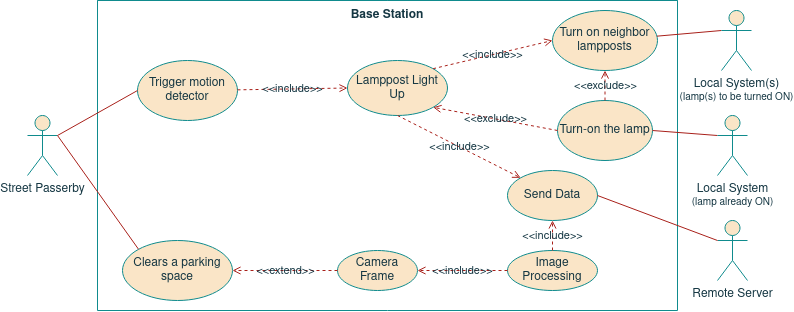

The diagram above was exported from draw.io. Its source (the exported page's mxGraphModel, read from the mxfile embedded in the PNG):
<mxGraphModel dx="1097" dy="527" grid="1" gridSize="10" guides="1" tooltips="1" connect="1" arrows="1" fold="1" page="1" pageScale="1" pageWidth="850" pageHeight="1100" background="none" math="0" shadow="0">
  <root>
    <mxCell id="nJGQKhYtOv7UkbJJepVb-0" />
    <mxCell id="nJGQKhYtOv7UkbJJepVb-1" parent="nJGQKhYtOv7UkbJJepVb-0" />
    <mxCell id="nJGQKhYtOv7UkbJJepVb-2" value="Base Station" style="swimlane;startSize=0;verticalAlign=top;fillColor=#FAE5C7;strokeColor=#0F8B8D;fontColor=#143642;" parent="nJGQKhYtOv7UkbJJepVb-1" vertex="1">
      <mxGeometry x="140" y="600" width="580" height="310" as="geometry">
        <mxRectangle x="120" y="120" width="150" height="20" as="alternateBounds" />
      </mxGeometry>
    </mxCell>
    <mxCell id="nJGQKhYtOv7UkbJJepVb-3" value="Send Data" style="ellipse;whiteSpace=wrap;html=1;fillColor=#FAE5C7;strokeColor=#0F8B8D;fontColor=#143642;" parent="nJGQKhYtOv7UkbJJepVb-2" vertex="1">
      <mxGeometry x="410" y="170" width="90" height="50" as="geometry" />
    </mxCell>
    <mxCell id="nJGQKhYtOv7UkbJJepVb-4" value="Turn on neighbor lampposts" style="ellipse;whiteSpace=wrap;html=1;fillColor=#FAE5C7;strokeColor=#0F8B8D;fontColor=#143642;" parent="nJGQKhYtOv7UkbJJepVb-2" vertex="1">
      <mxGeometry x="455" y="10" width="105" height="60" as="geometry" />
    </mxCell>
    <mxCell id="nJGQKhYtOv7UkbJJepVb-5" value="Turn-on the lamp" style="ellipse;whiteSpace=wrap;html=1;fillColor=#FAE5C7;strokeColor=#0F8B8D;fontColor=#143642;" parent="nJGQKhYtOv7UkbJJepVb-2" vertex="1">
      <mxGeometry x="460" y="100" width="95" height="60" as="geometry" />
    </mxCell>
    <mxCell id="nJGQKhYtOv7UkbJJepVb-6" value="Trigger motion detector" style="ellipse;whiteSpace=wrap;html=1;fillColor=#FAE5C7;strokeColor=#0F8B8D;fontColor=#143642;" parent="nJGQKhYtOv7UkbJJepVb-2" vertex="1">
      <mxGeometry x="40" y="60" width="100" height="60" as="geometry" />
    </mxCell>
    <mxCell id="QnL8Aqs7sfYzK_MBZtqL-0" value="Camera Frame" style="ellipse;whiteSpace=wrap;html=1;fillColor=#FAE5C7;strokeColor=#0F8B8D;fontColor=#143642;" parent="nJGQKhYtOv7UkbJJepVb-2" vertex="1">
      <mxGeometry x="240" y="250" width="80" height="40" as="geometry" />
    </mxCell>
    <mxCell id="QnL8Aqs7sfYzK_MBZtqL-1" value="Image Processing" style="ellipse;whiteSpace=wrap;html=1;fillColor=#FAE5C7;strokeColor=#0F8B8D;fontColor=#143642;" parent="nJGQKhYtOv7UkbJJepVb-2" vertex="1">
      <mxGeometry x="410" y="250" width="90" height="40" as="geometry" />
    </mxCell>
    <mxCell id="QnL8Aqs7sfYzK_MBZtqL-4" value="&amp;lt;&amp;lt;include&amp;gt;&amp;gt;" style="edgeStyle=none;rounded=0;orthogonalLoop=1;jettySize=auto;html=1;entryX=1;entryY=0.5;entryDx=0;entryDy=0;dashed=1;exitX=0;exitY=0.5;exitDx=0;exitDy=0;endArrow=open;endFill=0;labelBackgroundColor=none;strokeColor=#A8201A;fontColor=#143642;" parent="nJGQKhYtOv7UkbJJepVb-2" source="QnL8Aqs7sfYzK_MBZtqL-1" target="QnL8Aqs7sfYzK_MBZtqL-0" edge="1">
      <mxGeometry relative="1" as="geometry">
        <mxPoint x="140" y="100" as="sourcePoint" />
        <mxPoint x="270" y="100" as="targetPoint" />
      </mxGeometry>
    </mxCell>
    <mxCell id="QnL8Aqs7sfYzK_MBZtqL-10" value="&amp;lt;&amp;lt;include&amp;gt;&amp;gt;" style="edgeStyle=none;rounded=0;orthogonalLoop=1;jettySize=auto;html=1;entryX=0.5;entryY=1;entryDx=0;entryDy=0;dashed=1;exitX=0.5;exitY=0;exitDx=0;exitDy=0;endArrow=open;endFill=0;labelBackgroundColor=none;strokeColor=#A8201A;fontColor=#143642;" parent="nJGQKhYtOv7UkbJJepVb-2" source="QnL8Aqs7sfYzK_MBZtqL-1" target="nJGQKhYtOv7UkbJJepVb-3" edge="1">
      <mxGeometry relative="1" as="geometry">
        <mxPoint x="489.99999999999636" y="420" as="sourcePoint" />
        <mxPoint x="400" y="420" as="targetPoint" />
      </mxGeometry>
    </mxCell>
    <mxCell id="R5yj6jU2bVM0bGjOVzOl-4" value="&amp;lt;&amp;lt;exclude&amp;gt;&amp;gt;" style="edgeStyle=none;rounded=0;orthogonalLoop=1;jettySize=auto;html=1;entryX=0.5;entryY=1;entryDx=0;entryDy=0;dashed=1;endArrow=open;endFill=0;exitX=0.5;exitY=0;exitDx=0;exitDy=0;labelBackgroundColor=none;strokeColor=#A8201A;fontColor=#143642;" parent="nJGQKhYtOv7UkbJJepVb-2" source="nJGQKhYtOv7UkbJJepVb-5" target="nJGQKhYtOv7UkbJJepVb-4" edge="1">
      <mxGeometry relative="1" as="geometry">
        <mxPoint x="470.00000000000114" y="140" as="sourcePoint" />
        <mxPoint x="345.62418921849667" y="116.79643582668564" as="targetPoint" />
      </mxGeometry>
    </mxCell>
    <mxCell id="nJGQKhYtOv7UkbJJepVb-7" value="&amp;lt;&amp;lt;include&amp;gt;&amp;gt;" style="edgeStyle=none;rounded=0;orthogonalLoop=1;jettySize=auto;html=1;entryX=0;entryY=0.5;entryDx=0;entryDy=0;dashed=1;endArrow=open;endFill=0;labelBackgroundColor=none;strokeColor=#A8201A;fontColor=#143642;" parent="nJGQKhYtOv7UkbJJepVb-1" source="nJGQKhYtOv7UkbJJepVb-6" target="nJGQKhYtOv7UkbJJepVb-8" edge="1">
      <mxGeometry relative="1" as="geometry" />
    </mxCell>
    <mxCell id="nJGQKhYtOv7UkbJJepVb-8" value="Lamppost Light Up" style="ellipse;whiteSpace=wrap;html=1;fillColor=#FAE5C7;strokeColor=#0F8B8D;fontColor=#143642;" parent="nJGQKhYtOv7UkbJJepVb-1" vertex="1">
      <mxGeometry x="390" y="660" width="100" height="55" as="geometry" />
    </mxCell>
    <mxCell id="nJGQKhYtOv7UkbJJepVb-9" value="Remote Server" style="shape=umlActor;verticalLabelPosition=bottom;verticalAlign=top;html=1;outlineConnect=0;fillColor=#FAE5C7;strokeColor=#0F8B8D;fontColor=#143642;" parent="nJGQKhYtOv7UkbJJepVb-1" vertex="1">
      <mxGeometry x="760" y="820" width="30" height="60" as="geometry" />
    </mxCell>
    <mxCell id="nJGQKhYtOv7UkbJJepVb-11" value="Street Passerby" style="shape=umlActor;verticalLabelPosition=bottom;verticalAlign=top;html=1;outlineConnect=0;fillColor=#FAE5C7;strokeColor=#0F8B8D;fontColor=#143642;" parent="nJGQKhYtOv7UkbJJepVb-1" vertex="1">
      <mxGeometry x="70" y="715" width="30" height="60" as="geometry" />
    </mxCell>
    <mxCell id="nJGQKhYtOv7UkbJJepVb-12" style="edgeStyle=none;rounded=0;orthogonalLoop=1;jettySize=auto;html=1;entryX=0;entryY=0.3333333333333333;entryDx=0;entryDy=0;entryPerimeter=0;endArrow=none;endFill=0;labelBackgroundColor=#DAD2D8;strokeColor=#A8201A;fontColor=#143642;" parent="nJGQKhYtOv7UkbJJepVb-1" source="nJGQKhYtOv7UkbJJepVb-4" target="nJGQKhYtOv7UkbJJepVb-16" edge="1">
      <mxGeometry relative="1" as="geometry" />
    </mxCell>
    <mxCell id="nJGQKhYtOv7UkbJJepVb-13" style="rounded=0;orthogonalLoop=1;jettySize=auto;html=1;exitX=1;exitY=0.5;exitDx=0;exitDy=0;endArrow=none;endFill=0;entryX=0;entryY=0.3333333333333333;entryDx=0;entryDy=0;entryPerimeter=0;labelBackgroundColor=#DAD2D8;strokeColor=#A8201A;fontColor=#143642;" parent="nJGQKhYtOv7UkbJJepVb-1" source="nJGQKhYtOv7UkbJJepVb-3" target="nJGQKhYtOv7UkbJJepVb-9" edge="1">
      <mxGeometry relative="1" as="geometry">
        <mxPoint x="780" y="780" as="targetPoint" />
      </mxGeometry>
    </mxCell>
    <mxCell id="nJGQKhYtOv7UkbJJepVb-14" value="&amp;lt;&amp;lt;include&amp;gt;&amp;gt;" style="edgeStyle=none;rounded=0;orthogonalLoop=1;jettySize=auto;html=1;entryX=0;entryY=0;entryDx=0;entryDy=0;dashed=1;exitX=0.5;exitY=1;exitDx=0;exitDy=0;endArrow=open;endFill=0;labelBackgroundColor=none;strokeColor=#A8201A;fontColor=#143642;" parent="nJGQKhYtOv7UkbJJepVb-1" source="nJGQKhYtOv7UkbJJepVb-8" target="nJGQKhYtOv7UkbJJepVb-3" edge="1">
      <mxGeometry relative="1" as="geometry">
        <mxPoint x="500" y="700" as="sourcePoint" />
        <mxPoint x="640" y="700" as="targetPoint" />
      </mxGeometry>
    </mxCell>
    <mxCell id="nJGQKhYtOv7UkbJJepVb-15" value="&amp;lt;&amp;lt;include&amp;gt;&amp;gt;" style="edgeStyle=none;rounded=0;orthogonalLoop=1;jettySize=auto;html=1;entryX=0;entryY=0.5;entryDx=0;entryDy=0;dashed=1;endArrow=open;endFill=0;exitX=1;exitY=0;exitDx=0;exitDy=0;labelBackgroundColor=none;strokeColor=#A8201A;fontColor=#143642;" parent="nJGQKhYtOv7UkbJJepVb-1" source="nJGQKhYtOv7UkbJJepVb-8" target="nJGQKhYtOv7UkbJJepVb-4" edge="1">
      <mxGeometry relative="1" as="geometry">
        <mxPoint x="410" y="700" as="sourcePoint" />
        <mxPoint x="280" y="700" as="targetPoint" />
      </mxGeometry>
    </mxCell>
    <mxCell id="nJGQKhYtOv7UkbJJepVb-16" value="&lt;div&gt;Local System(s)&lt;/div&gt;&lt;div style=&quot;font-size: 10px&quot;&gt;(lamp(s) to be turned ON)&lt;br&gt;&lt;/div&gt;" style="shape=umlActor;verticalLabelPosition=bottom;verticalAlign=top;html=1;outlineConnect=0;fillColor=#FAE5C7;strokeColor=#0F8B8D;fontColor=#143642;" parent="nJGQKhYtOv7UkbJJepVb-1" vertex="1">
      <mxGeometry x="764" y="610" width="30" height="60" as="geometry" />
    </mxCell>
    <mxCell id="nJGQKhYtOv7UkbJJepVb-18" value="&amp;lt;&amp;lt;exclude&amp;gt;&amp;gt;" style="edgeStyle=none;rounded=0;orthogonalLoop=1;jettySize=auto;html=1;entryX=1;entryY=1;entryDx=0;entryDy=0;dashed=1;endArrow=open;endFill=0;exitX=0;exitY=0.5;exitDx=0;exitDy=0;labelBackgroundColor=none;strokeColor=#A8201A;fontColor=#143642;" parent="nJGQKhYtOv7UkbJJepVb-1" source="nJGQKhYtOv7UkbJJepVb-5" target="nJGQKhYtOv7UkbJJepVb-8" edge="1">
      <mxGeometry relative="1" as="geometry">
        <mxPoint x="630.0000000000002" y="645" as="sourcePoint" />
        <mxPoint x="499.9999999999998" y="700" as="targetPoint" />
      </mxGeometry>
    </mxCell>
    <mxCell id="QnL8Aqs7sfYzK_MBZtqL-2" value="Clears a parking space" style="ellipse;whiteSpace=wrap;html=1;fillColor=#FAE5C7;strokeColor=#0F8B8D;fontColor=#143642;" parent="nJGQKhYtOv7UkbJJepVb-1" vertex="1">
      <mxGeometry x="165" y="840" width="110" height="60" as="geometry" />
    </mxCell>
    <mxCell id="QnL8Aqs7sfYzK_MBZtqL-3" value="&amp;lt;&amp;lt;extend&amp;gt;&amp;gt;" style="edgeStyle=none;rounded=0;orthogonalLoop=1;jettySize=auto;html=1;entryX=1;entryY=0.5;entryDx=0;entryDy=0;dashed=1;exitX=0;exitY=0.5;exitDx=0;exitDy=0;endArrow=open;endFill=0;labelBackgroundColor=none;strokeColor=#A8201A;fontColor=#143642;" parent="nJGQKhYtOv7UkbJJepVb-1" source="QnL8Aqs7sfYzK_MBZtqL-0" target="QnL8Aqs7sfYzK_MBZtqL-2" edge="1">
      <mxGeometry relative="1" as="geometry">
        <mxPoint x="330" y="950" as="sourcePoint" />
        <mxPoint x="330" y="859" as="targetPoint" />
      </mxGeometry>
    </mxCell>
    <mxCell id="nJGQKhYtOv7UkbJJepVb-10" style="edgeStyle=none;rounded=0;orthogonalLoop=1;jettySize=auto;html=1;exitX=1;exitY=0.3333333333333333;exitDx=0;exitDy=0;entryX=0;entryY=0.5;entryDx=0;entryDy=0;endArrow=none;endFill=0;labelBackgroundColor=#DAD2D8;strokeColor=#A8201A;fontColor=#143642;exitPerimeter=0;" parent="nJGQKhYtOv7UkbJJepVb-1" source="nJGQKhYtOv7UkbJJepVb-11" target="nJGQKhYtOv7UkbJJepVb-6" edge="1">
      <mxGeometry relative="1" as="geometry" />
    </mxCell>
    <mxCell id="QnL8Aqs7sfYzK_MBZtqL-8" style="edgeStyle=none;rounded=0;orthogonalLoop=1;jettySize=auto;html=1;exitX=1;exitY=0.3333333333333333;exitDx=0;exitDy=0;entryX=0;entryY=0;entryDx=0;entryDy=0;endArrow=none;endFill=0;labelBackgroundColor=#DAD2D8;strokeColor=#A8201A;fontColor=#143642;exitPerimeter=0;" parent="nJGQKhYtOv7UkbJJepVb-1" source="nJGQKhYtOv7UkbJJepVb-11" target="QnL8Aqs7sfYzK_MBZtqL-2" edge="1">
      <mxGeometry relative="1" as="geometry">
        <mxPoint x="110" y="745" as="sourcePoint" />
        <mxPoint x="190" y="700" as="targetPoint" />
      </mxGeometry>
    </mxCell>
    <mxCell id="R5yj6jU2bVM0bGjOVzOl-2" style="rounded=0;orthogonalLoop=1;jettySize=auto;html=1;exitX=0;exitY=0.3333333333333333;exitDx=0;exitDy=0;exitPerimeter=0;entryX=1;entryY=0.5;entryDx=0;entryDy=0;endArrow=none;endFill=0;strokeColor=#A8201A;" parent="nJGQKhYtOv7UkbJJepVb-1" source="R5yj6jU2bVM0bGjOVzOl-1" target="nJGQKhYtOv7UkbJJepVb-5" edge="1">
      <mxGeometry relative="1" as="geometry" />
    </mxCell>
    <mxCell id="R5yj6jU2bVM0bGjOVzOl-1" value="&lt;div&gt;Local System&lt;/div&gt;&lt;div style=&quot;font-size: 10px&quot;&gt;(lamp already ON)&lt;br&gt;&lt;/div&gt;" style="shape=umlActor;verticalLabelPosition=bottom;verticalAlign=top;html=1;outlineConnect=0;fillColor=#FAE5C7;strokeColor=#0F8B8D;fontColor=#143642;" parent="nJGQKhYtOv7UkbJJepVb-1" vertex="1">
      <mxGeometry x="760" y="715" width="30" height="60" as="geometry" />
    </mxCell>
  </root>
</mxGraphModel>